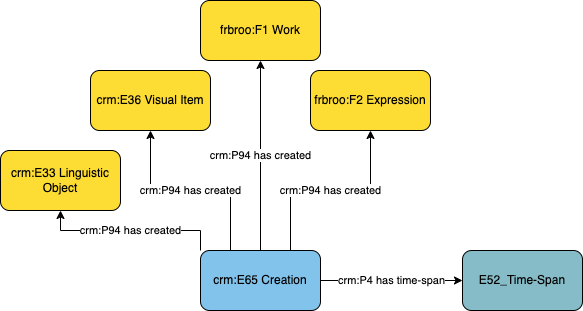

The diagram above was exported from draw.io. Its source (the exported page's mxGraphModel, read from the mxfile embedded in the PNG):
<mxGraphModel dx="1074" dy="539" grid="1" gridSize="10" guides="1" tooltips="1" connect="1" arrows="1" fold="1" page="1" pageScale="1" pageWidth="1169" pageHeight="827" math="0" shadow="0">
  <root>
    <mxCell id="0" />
    <mxCell id="1" parent="0" />
    <mxCell id="ACsvu6aSRdELaUn-U0cJ-2" value="crm:P94 has created" style="edgeStyle=orthogonalEdgeStyle;rounded=0;orthogonalLoop=1;jettySize=auto;html=1;entryX=0.5;entryY=1;entryDx=0;entryDy=0;exitX=0.25;exitY=0;exitDx=0;exitDy=0;" parent="1" source="8hMLpNda1q8yOn3zg1CC-4" target="ACsvu6aSRdELaUn-U0cJ-1" edge="1">
      <mxGeometry relative="1" as="geometry" />
    </mxCell>
    <mxCell id="8hMLpNda1q8yOn3zg1CC-4" value="crm:E65 Creation" style="rounded=1;whiteSpace=wrap;html=1;fillColor=#82C3EC;" parent="1" vertex="1">
      <mxGeometry x="530" y="460" width="120" height="60" as="geometry" />
    </mxCell>
    <mxCell id="ACsvu6aSRdELaUn-U0cJ-1" value="crm:E36 Visual Item" style="rounded=1;whiteSpace=wrap;html=1;fillColor=#fddc34" parent="1" vertex="1">
      <mxGeometry x="420" y="280" width="120" height="60" as="geometry" />
    </mxCell>
    <mxCell id="bwcUUdJZLXR3au5Hy2rR-1" value="crm:P94 has created" style="edgeStyle=orthogonalEdgeStyle;rounded=0;orthogonalLoop=1;jettySize=auto;html=1;entryX=0.5;entryY=1;entryDx=0;entryDy=0;exitX=0;exitY=0;exitDx=0;exitDy=0;" parent="1" source="8hMLpNda1q8yOn3zg1CC-4" target="bwcUUdJZLXR3au5Hy2rR-2" edge="1">
      <mxGeometry relative="1" as="geometry">
        <mxPoint x="500" y="380" as="sourcePoint" />
      </mxGeometry>
    </mxCell>
    <mxCell id="bwcUUdJZLXR3au5Hy2rR-2" value="crm:E33 Linguistic Object" style="rounded=1;whiteSpace=wrap;html=1;fillColor=#fddc34" parent="1" vertex="1">
      <mxGeometry x="330" y="360" width="120" height="60" as="geometry" />
    </mxCell>
    <mxCell id="bwcUUdJZLXR3au5Hy2rR-3" value="crm:P94 has created" style="edgeStyle=orthogonalEdgeStyle;rounded=0;orthogonalLoop=1;jettySize=auto;html=1;entryX=0.5;entryY=1;entryDx=0;entryDy=0;exitX=0.75;exitY=0;exitDx=0;exitDy=0;" parent="1" source="8hMLpNda1q8yOn3zg1CC-4" target="bwcUUdJZLXR3au5Hy2rR-4" edge="1">
      <mxGeometry relative="1" as="geometry">
        <mxPoint x="810" y="399.5" as="sourcePoint" />
      </mxGeometry>
    </mxCell>
    <mxCell id="bwcUUdJZLXR3au5Hy2rR-4" value="frbroo:F2 Expression" style="rounded=1;whiteSpace=wrap;html=1;fillColor=#fddc34" parent="1" vertex="1">
      <mxGeometry x="640" y="280" width="120" height="60" as="geometry" />
    </mxCell>
    <mxCell id="bwcUUdJZLXR3au5Hy2rR-5" value="crm:P94 has created" style="edgeStyle=orthogonalEdgeStyle;rounded=0;orthogonalLoop=1;jettySize=auto;html=1;entryX=0.5;entryY=1;entryDx=0;entryDy=0;exitX=0.5;exitY=0;exitDx=0;exitDy=0;" parent="1" source="8hMLpNda1q8yOn3zg1CC-4" target="bwcUUdJZLXR3au5Hy2rR-6" edge="1">
      <mxGeometry relative="1" as="geometry">
        <mxPoint x="780" y="399.5" as="sourcePoint" />
      </mxGeometry>
    </mxCell>
    <mxCell id="bwcUUdJZLXR3au5Hy2rR-6" value="frbroo:F1 Work" style="rounded=1;whiteSpace=wrap;html=1;fillColor=#fddc34" parent="1" vertex="1">
      <mxGeometry x="530" y="210" width="120" height="60" as="geometry" />
    </mxCell>
    <mxCell id="Rsgr_hkP4MFbfWqjT5J3-1" value="crm:P4 has time-span" style="edgeStyle=orthogonalEdgeStyle;rounded=0;orthogonalLoop=1;jettySize=auto;html=1;" edge="1" parent="1" target="Rsgr_hkP4MFbfWqjT5J3-2" source="8hMLpNda1q8yOn3zg1CC-4">
      <mxGeometry x="-0.0037" relative="1" as="geometry">
        <mxPoint as="offset" />
        <mxPoint x="670" y="490" as="sourcePoint" />
      </mxGeometry>
    </mxCell>
    <mxCell id="Rsgr_hkP4MFbfWqjT5J3-2" value="E52_Time-Span" style="rounded=1;whiteSpace=wrap;html=1;fillColor=#86bcc8" vertex="1" parent="1">
      <mxGeometry x="792" y="460" width="120" height="60" as="geometry" />
    </mxCell>
  </root>
</mxGraphModel>